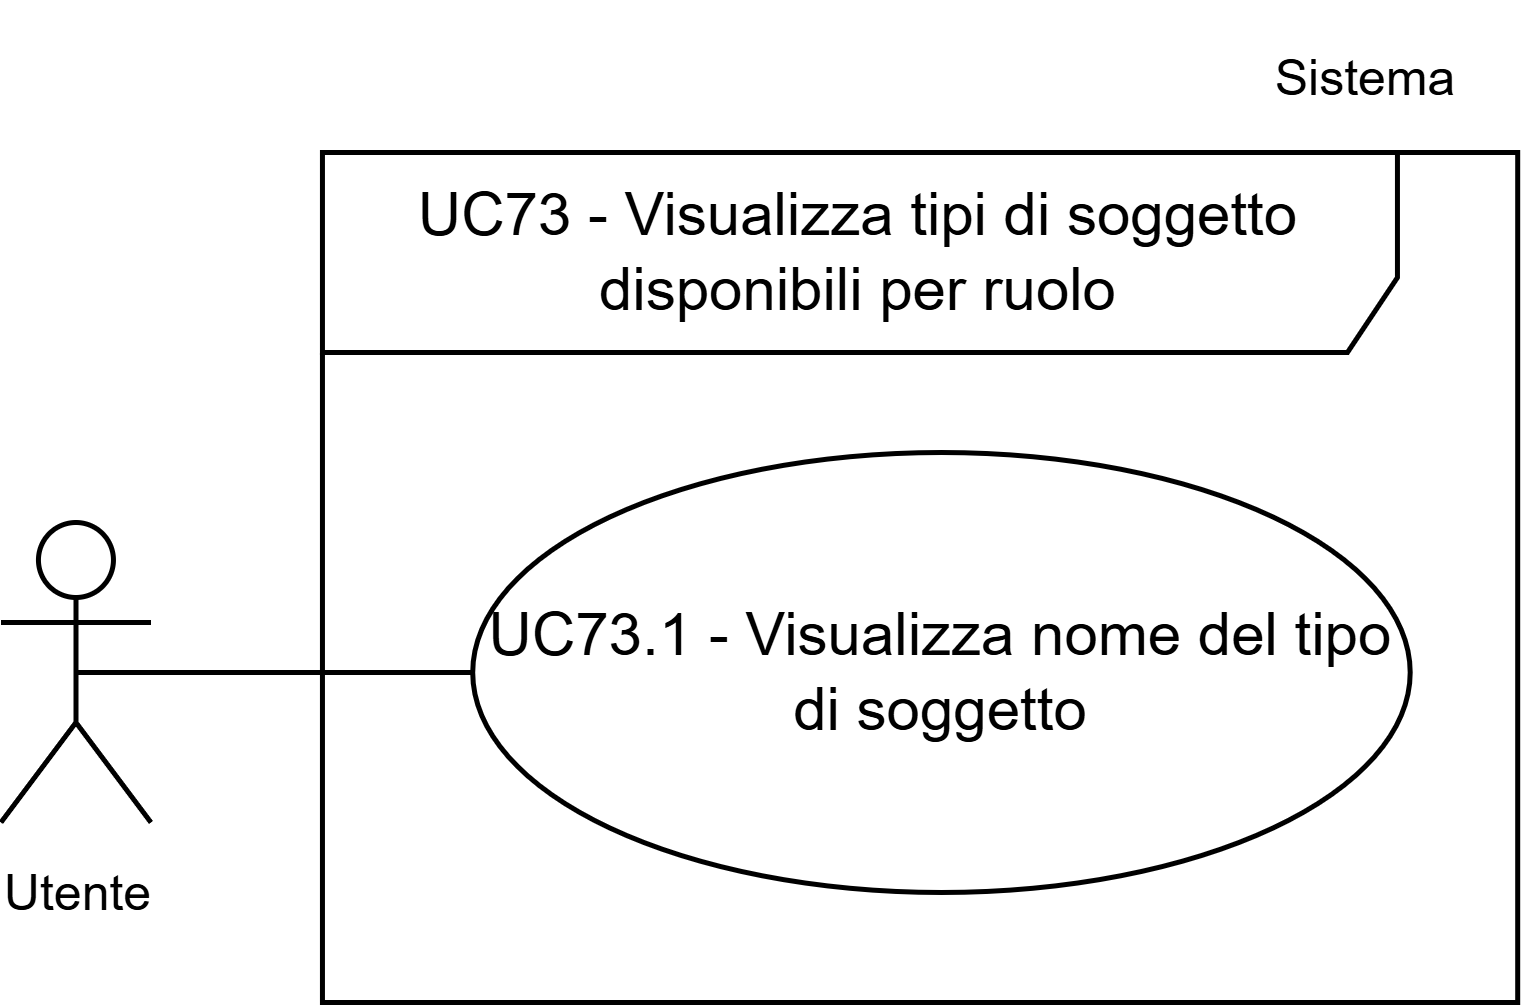

The diagram above was exported from draw.io. Its source (the exported page's mxGraphModel, read from the mxfile embedded in the PNG):
<mxGraphModel dx="1418" dy="1607" grid="1" gridSize="10" guides="1" tooltips="1" connect="1" arrows="1" fold="1" page="1" pageScale="1" pageWidth="1169" pageHeight="827" math="0" shadow="0">
  <root>
    <mxCell id="0" />
    <mxCell id="1" parent="0" />
    <mxCell id="2" edge="1" parent="1" source="3" style="edgeStyle=orthogonalEdgeStyle;rounded=0;orthogonalLoop=1;jettySize=auto;html=1;exitX=0.5;exitY=0.5;exitDx=0;exitDy=0;exitPerimeter=0;endArrow=none;endFill=0;" target="6">
      <mxGeometry relative="1" as="geometry">
        <Array as="points" />
        <mxPoint x="730.7199999999998" y="13379" as="targetPoint" />
      </mxGeometry>
    </mxCell>
    <mxCell id="3" parent="1" style="shape=umlActor;verticalLabelPosition=bottom;verticalAlign=top;html=1;outlineConnect=0;" value="&lt;font style=&quot;font-size: 10px;&quot;&gt;Utente&lt;/font&gt;" vertex="1">
      <mxGeometry height="60" width="30" x="642.6899999999999" y="13349" as="geometry" />
    </mxCell>
    <mxCell id="4" parent="1" style="text;html=1;whiteSpace=wrap;strokeColor=none;fillColor=none;align=center;verticalAlign=middle;rounded=0;fontSize=10;" value="Sistema" vertex="1">
      <mxGeometry height="30" width="60" x="886.04" y="13245" as="geometry" />
    </mxCell>
    <mxCell id="5" parent="1" style="shape=umlFrame;whiteSpace=wrap;html=1;pointerEvents=0;width=215;height=40;" value="UC73 - Visualizza tipi di soggetto disponibili per ruolo" vertex="1">
      <mxGeometry height="170" width="239.05" x="706.99" y="13275" as="geometry" />
    </mxCell>
    <mxCell id="6" parent="1" style="ellipse;whiteSpace=wrap;html=1;" value="UC73.1 - Visualizza nome del tipo di soggetto" vertex="1">
      <mxGeometry height="88" width="187.5" x="737.0400000000002" y="13335" as="geometry" />
    </mxCell>
  </root>
</mxGraphModel>